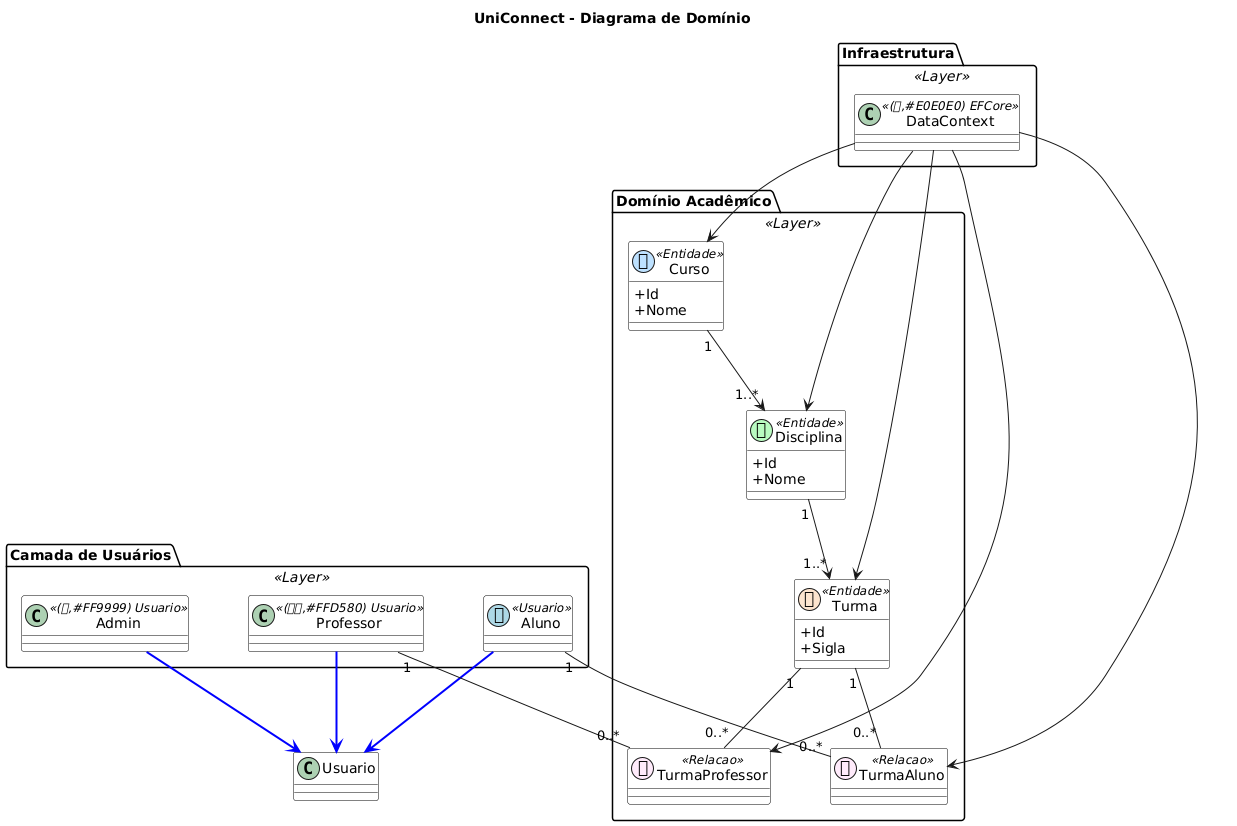

The diagram above was rendered by PlantUML. Its source (embedded in the PNG):
@startuml
title **UniConnect - Diagrama de Domínio**

' ========= ESTILO GLOBAL =========
skinparam shadowing false
skinparam nodesep 60
skinparam ranksep 80
skinparam defaultTextAlignment center
skinparam classAttributeIconSize 0

' ========= ESTEREÓTIPOS COM ÍCONES =========
' (apenas texto — compatível com PlantUML online)
skinparam class {
    BackgroundColor White
    BorderColor Black
    RoundCorner 25
}

' ========= CAMADA DE USUÁRIOS =========
package "Camada de Usuários" <<Layer>> {

class Aluno << (🎓,#ADD8E6) Usuario >> {
}

class Professor << (👨🏫,#FFD580) Usuario >> {
}

class Admin << (🛠,#FF9999) Usuario >> {
}

}

' ========= CAMADA DE DOMÍNIO =========
package "Domínio Acadêmico" <<Layer>> {

class Curso << (📘,#BDE0FE) Entidade >> {
    + Id
    + Nome
}

class Disciplina << (📗,#B9FBC0) Entidade >> {
    + Id
    + Nome
}

class Turma << (🏫,#FDE4CF) Entidade >> {
    + Id
    + Sigla
}

class TurmaAluno << (🔗,#FEEAFA) Relacao >> {
}

class TurmaProfessor << (🔗,#FEEAFA) Relacao >> {
}

}

' ========= INFRAESTRUTURA =========
package "Infraestrutura" <<Layer>> {

class DataContext << (🗄,#E0E0E0) EFCore >> {
}

}

' ========== RELACIONAMENTOS VISUAIS ==========

' Herança
Aluno -[#blue,thickness=2]-> Usuario
Professor -[#blue,thickness=2]-> Usuario
Admin -[#blue,thickness=2]-> Usuario

' Many-to-Manys
Aluno "1" -- "0..*" TurmaAluno
Turma "1" -- "0..*" TurmaAluno

Professor "1" -- "0..*" TurmaProfessor
Turma "1" -- "0..*" TurmaProfessor

' Curso -> Disciplina -> Turma
Curso "1" --> "1..*" Disciplina
Disciplina "1" --> "1..*" Turma

' Infraestrutura
DataContext --> Curso
DataContext --> Disciplina
DataContext --> Turma
DataContext --> TurmaAluno
DataContext --> TurmaProfessor
@enduml